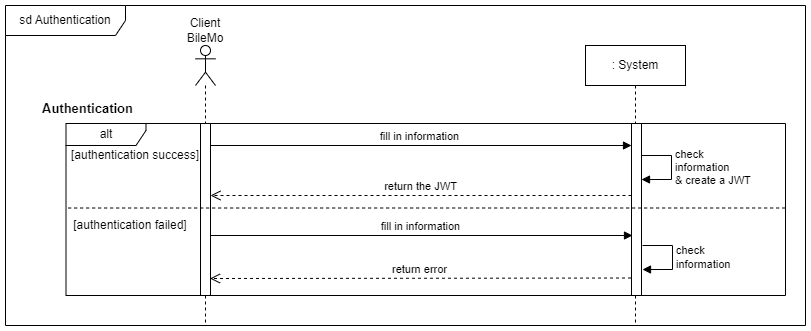

The diagram above was exported from draw.io. Its source (the exported page's mxGraphModel, read from the mxfile embedded in the PNG):
<mxGraphModel dx="1420" dy="758" grid="1" gridSize="10" guides="1" tooltips="1" connect="1" arrows="1" fold="1" page="1" pageScale="1" pageWidth="1169" pageHeight="827" math="0" shadow="0">
  <root>
    <mxCell id="7a-9L9YSAB2_z15XKMGn-0" />
    <mxCell id="7a-9L9YSAB2_z15XKMGn-1" parent="7a-9L9YSAB2_z15XKMGn-0" />
    <mxCell id="7a-9L9YSAB2_z15XKMGn-6" value="fill in information" style="html=1;verticalAlign=bottom;endArrow=block;edgeStyle=elbowEdgeStyle;elbow=vertical;curved=0;rounded=0;" parent="7a-9L9YSAB2_z15XKMGn-1" edge="1">
      <mxGeometry relative="1" as="geometry">
        <mxPoint x="242" y="270" as="sourcePoint" />
        <mxPoint x="667" y="270" as="targetPoint" />
        <Array as="points" />
      </mxGeometry>
    </mxCell>
    <mxCell id="7a-9L9YSAB2_z15XKMGn-7" value="fill in information" style="html=1;verticalAlign=bottom;endArrow=block;edgeStyle=elbowEdgeStyle;elbow=vertical;curved=0;rounded=0;" parent="7a-9L9YSAB2_z15XKMGn-1" edge="1">
      <mxGeometry relative="1" as="geometry">
        <mxPoint x="241" y="180" as="sourcePoint" />
        <mxPoint x="666" y="180" as="targetPoint" />
        <Array as="points" />
      </mxGeometry>
    </mxCell>
    <mxCell id="7a-9L9YSAB2_z15XKMGn-8" value="sd Authentication" style="shape=umlFrame;whiteSpace=wrap;html=1;pointerEvents=0;width=120;height=30;" parent="7a-9L9YSAB2_z15XKMGn-1" vertex="1">
      <mxGeometry x="40" y="40" width="800" height="320" as="geometry" />
    </mxCell>
    <mxCell id="7a-9L9YSAB2_z15XKMGn-9" value="" style="shape=umlLifeline;perimeter=lifelinePerimeter;whiteSpace=wrap;html=1;container=1;dropTarget=0;collapsible=0;recursiveResize=0;outlineConnect=0;portConstraint=eastwest;newEdgeStyle={&quot;edgeStyle&quot;:&quot;elbowEdgeStyle&quot;,&quot;elbow&quot;:&quot;vertical&quot;,&quot;curved&quot;:0,&quot;rounded&quot;:0};participant=umlActor;" parent="7a-9L9YSAB2_z15XKMGn-1" vertex="1">
      <mxGeometry x="230" y="80" width="20" height="280" as="geometry" />
    </mxCell>
    <mxCell id="7a-9L9YSAB2_z15XKMGn-10" value="Client BileMo" style="text;html=1;strokeColor=none;fillColor=none;align=center;verticalAlign=middle;whiteSpace=wrap;rounded=0;" parent="7a-9L9YSAB2_z15XKMGn-1" vertex="1">
      <mxGeometry x="210" y="50" width="60" height="30" as="geometry" />
    </mxCell>
    <mxCell id="7a-9L9YSAB2_z15XKMGn-11" value=": System" style="shape=umlLifeline;perimeter=lifelinePerimeter;whiteSpace=wrap;html=1;container=1;dropTarget=0;collapsible=0;recursiveResize=0;outlineConnect=0;portConstraint=eastwest;newEdgeStyle={&quot;edgeStyle&quot;:&quot;elbowEdgeStyle&quot;,&quot;elbow&quot;:&quot;vertical&quot;,&quot;curved&quot;:0,&quot;rounded&quot;:0};" parent="7a-9L9YSAB2_z15XKMGn-1" vertex="1">
      <mxGeometry x="620" y="80" width="100" height="280" as="geometry" />
    </mxCell>
    <mxCell id="7a-9L9YSAB2_z15XKMGn-12" value="" style="html=1;points=[];perimeter=orthogonalPerimeter;outlineConnect=0;targetShapes=umlLifeline;portConstraint=eastwest;newEdgeStyle={&quot;edgeStyle&quot;:&quot;elbowEdgeStyle&quot;,&quot;elbow&quot;:&quot;vertical&quot;,&quot;curved&quot;:0,&quot;rounded&quot;:0};" parent="7a-9L9YSAB2_z15XKMGn-1" vertex="1">
      <mxGeometry x="666" y="158" width="10" height="172" as="geometry" />
    </mxCell>
    <mxCell id="7a-9L9YSAB2_z15XKMGn-13" value="" style="html=1;points=[];perimeter=orthogonalPerimeter;outlineConnect=0;targetShapes=umlLifeline;portConstraint=eastwest;newEdgeStyle={&quot;edgeStyle&quot;:&quot;elbowEdgeStyle&quot;,&quot;elbow&quot;:&quot;vertical&quot;,&quot;curved&quot;:0,&quot;rounded&quot;:0};" parent="7a-9L9YSAB2_z15XKMGn-1" vertex="1">
      <mxGeometry x="235" y="158" width="10" height="172" as="geometry" />
    </mxCell>
    <mxCell id="7a-9L9YSAB2_z15XKMGn-15" value="check&lt;br&gt;information&lt;br&gt;&amp;amp; create a JWT" style="html=1;align=left;spacingLeft=2;endArrow=block;rounded=0;edgeStyle=orthogonalEdgeStyle;curved=0;rounded=0;" parent="7a-9L9YSAB2_z15XKMGn-1" edge="1">
      <mxGeometry relative="1" as="geometry">
        <mxPoint x="676" y="190.01" as="sourcePoint" />
        <Array as="points">
          <mxPoint x="706" y="190.01" />
          <mxPoint x="706" y="214.01" />
          <mxPoint x="676" y="214.01" />
        </Array>
        <mxPoint x="676" y="214.01" as="targetPoint" />
      </mxGeometry>
    </mxCell>
    <mxCell id="7a-9L9YSAB2_z15XKMGn-16" value="alt" style="shape=umlFrame;whiteSpace=wrap;html=1;pointerEvents=0;width=80;height=22;" parent="7a-9L9YSAB2_z15XKMGn-1" vertex="1">
      <mxGeometry x="100.5" y="158" width="719.5" height="172" as="geometry" />
    </mxCell>
    <mxCell id="7a-9L9YSAB2_z15XKMGn-17" value="[authentication failed]" style="text;html=1;strokeColor=none;fillColor=none;align=center;verticalAlign=middle;whiteSpace=wrap;rounded=0;" parent="7a-9L9YSAB2_z15XKMGn-1" vertex="1">
      <mxGeometry x="100.5" y="250" width="127.5" height="20" as="geometry" />
    </mxCell>
    <mxCell id="7a-9L9YSAB2_z15XKMGn-18" value="[authentication success]" style="text;html=1;strokeColor=none;fillColor=none;align=center;verticalAlign=middle;whiteSpace=wrap;rounded=0;" parent="7a-9L9YSAB2_z15XKMGn-1" vertex="1">
      <mxGeometry x="101.25" y="180" width="137.5" height="20" as="geometry" />
    </mxCell>
    <mxCell id="7a-9L9YSAB2_z15XKMGn-19" value="" style="endArrow=none;dashed=1;html=1;rounded=0;entryX=0.997;entryY=0.647;entryDx=0;entryDy=0;entryPerimeter=0;" parent="7a-9L9YSAB2_z15XKMGn-1" edge="1">
      <mxGeometry width="50" height="50" relative="1" as="geometry">
        <mxPoint x="102.66" y="242.51" as="sourcePoint" />
        <mxPoint x="820.0015" y="242.5" as="targetPoint" />
      </mxGeometry>
    </mxCell>
    <mxCell id="7a-9L9YSAB2_z15XKMGn-20" value="return the JWT" style="html=1;verticalAlign=bottom;endArrow=open;dashed=1;endSize=8;edgeStyle=elbowEdgeStyle;elbow=vertical;curved=0;rounded=0;" parent="7a-9L9YSAB2_z15XKMGn-1" target="7a-9L9YSAB2_z15XKMGn-13" edge="1">
      <mxGeometry x="0.0046" relative="1" as="geometry">
        <mxPoint x="447" y="230.005" as="targetPoint" />
        <mxPoint x="666" y="230.005" as="sourcePoint" />
        <Array as="points" />
        <mxPoint as="offset" />
      </mxGeometry>
    </mxCell>
    <mxCell id="7a-9L9YSAB2_z15XKMGn-21" value="check&lt;br&gt;information" style="html=1;align=left;spacingLeft=2;endArrow=block;rounded=0;edgeStyle=orthogonalEdgeStyle;curved=0;rounded=0;" parent="7a-9L9YSAB2_z15XKMGn-1" edge="1">
      <mxGeometry relative="1" as="geometry">
        <mxPoint x="677" y="280.01" as="sourcePoint" />
        <Array as="points">
          <mxPoint x="707" y="280.01" />
          <mxPoint x="707" y="304.01" />
          <mxPoint x="677" y="304.01" />
        </Array>
        <mxPoint x="677" y="304.01" as="targetPoint" />
      </mxGeometry>
    </mxCell>
    <mxCell id="7a-9L9YSAB2_z15XKMGn-22" value="return error" style="html=1;verticalAlign=bottom;endArrow=open;dashed=1;endSize=8;edgeStyle=elbowEdgeStyle;elbow=vertical;curved=0;rounded=0;" parent="7a-9L9YSAB2_z15XKMGn-1" edge="1">
      <mxGeometry x="0.0046" relative="1" as="geometry">
        <mxPoint x="244.5" y="312.5" as="targetPoint" />
        <mxPoint x="665.5" y="312.505" as="sourcePoint" />
        <Array as="points" />
        <mxPoint as="offset" />
      </mxGeometry>
    </mxCell>
    <mxCell id="7a-9L9YSAB2_z15XKMGn-23" value="&lt;span style=&quot;font-size: 13px;&quot;&gt;Authentication&lt;/span&gt;" style="text;html=1;strokeColor=none;fillColor=none;align=center;verticalAlign=middle;whiteSpace=wrap;rounded=0;fontStyle=1;fontSize=13;" parent="7a-9L9YSAB2_z15XKMGn-1" vertex="1">
      <mxGeometry x="60" y="128" width="125" height="30" as="geometry" />
    </mxCell>
  </root>
</mxGraphModel>